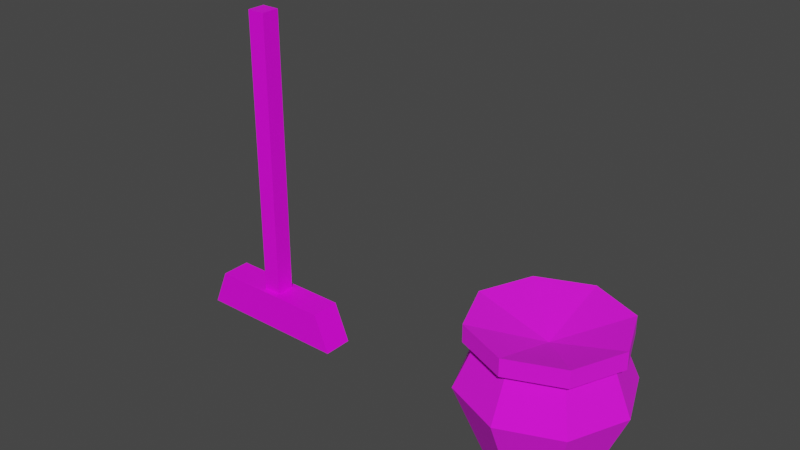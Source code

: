 # Source: models.blend  (saved by Blender 3.6.11; exported with 4.5.12 LTS)
import bpy
from mathutils import Matrix  # noqa: F401  (used for matrix-valued properties, if any)

bpy.ops.wm.read_factory_settings(use_empty=True)
scene = bpy.context.scene
scene.name = 'Scene'

# ---- collections
col_collection = bpy.data.collections.new('Collection'); scene.collection.children.link(col_collection)

# ---- images (referenced by path relative to the original .blend; pixels are not part of the script)
import os
ASSET_DIR = os.environ.get("B2B_ASSET_DIR", "")  # directory of the original .blend (textures are referenced by path, not embedded)
HERE = os.path.dirname(os.path.abspath(__file__))  # packed textures are extracted next to this script under _unpacked/

def load_image(name, relpath, width, height, colorspace="sRGB"):
    """Load a texture the original file referenced (path relative to the .blend, or extracted next to this script)."""
    p = next((c for c in (os.path.join(HERE, relpath), os.path.join(ASSET_DIR, relpath)) if relpath and os.path.exists(c)), "")
    if p:
        img = bpy.data.images.load(p, check_existing=True)
        img.name = name
    else:  # same state as the original file: an image datablock whose file is absent (Cycles renders it pink)
        img = bpy.data.images.new(name, width, height)
        img.source = "FILE"
        img.filepath = "//" + (relpath or name)
    img.colorspace_settings.name = colorspace
    return img
img_broom_png = load_image('broom.png', 'broom.png', 1024, 1024, 'sRGB')
img_pot_png = load_image('pot.png', 'pot.png', 1024, 1024, 'sRGB')

# ---- materials (node trees are filled in below, after node groups)
mat_material = bpy.data.materials.new('Material')
mat_material.alpha_threshold = 0.0
mat_material.use_transparent_shadow = False
mat_material.roughness = 0.5
mat_material.line_color = (0.0, 0.0, 0.0, 1.0)
mat_material_001 = bpy.data.materials.new('Material.001')
mat_material_001.alpha_threshold = 0.0
mat_material_001.use_transparent_shadow = False
mat_material_001.roughness = 0.5
mat_material_001.line_color = (0.0, 0.0, 0.0, 1.0)

# ---- material node trees
mat_material.use_nodes = True; mat_material.node_tree.nodes.clear()
_N = mat_material.node_tree.nodes; _L = mat_material.node_tree.links
n0 = _N.new('ShaderNodeOutputMaterial'); n0.name = 'Material Output'; n0.location = (300, 300)
n1 = _N.new('ShaderNodeBsdfPrincipled'); n1.name = 'Principled BSDF'; n1.location = (10, 300)
n1.distribution = 'GGX'
n1.subsurface_method = 'RANDOM_WALK_SKIN'
n1.inputs[3].default_value = 1.45
n1.inputs[27].default_value = (0.0, 0.0, 0.0, 1.0)
n1.inputs[28].default_value = 1.0
n2 = _N.new('ShaderNodeTexImage'); n2.name = 'Image Texture'; n2.location = (-280, 275)
n2.image = img_broom_png
n2.interpolation = 'Closest'
_L.new(n1.outputs[0], n0.inputs[0])
_L.new(n2.outputs[0], n1.inputs[0])
n0.is_active_output = True
mat_material_001.use_nodes = True; mat_material_001.node_tree.nodes.clear()
_N = mat_material_001.node_tree.nodes; _L = mat_material_001.node_tree.links
n0 = _N.new('ShaderNodeOutputMaterial'); n0.name = 'Material Output'; n0.location = (300, 300)
n1 = _N.new('ShaderNodeBsdfPrincipled'); n1.name = 'Principled BSDF'; n1.location = (10, 300)
n1.distribution = 'GGX'
n1.subsurface_method = 'RANDOM_WALK_SKIN'
n1.inputs[2].default_value = 1.0
n1.inputs[3].default_value = 1.45
n1.inputs[27].default_value = (0.0, 0.0, 0.0, 1.0)
n1.inputs[28].default_value = 1.0
n2 = _N.new('ShaderNodeTexImage'); n2.name = 'Image Texture'; n2.location = (-280, 275)
n2.image = img_pot_png
n2.interpolation = 'Closest'
_L.new(n1.outputs[0], n0.inputs[0])
_L.new(n2.outputs[0], n1.inputs[0])
n0.is_active_output = True

# ---- world
world_world = bpy.data.worlds.new('World'); scene.world = world_world
world_world.use_nodes = True; world_world.node_tree.nodes.clear()
_N = world_world.node_tree.nodes; _L = world_world.node_tree.links
n0 = _N.new('ShaderNodeOutputWorld'); n0.name = 'World Output'; n0.location = (300, 300)
n1 = _N.new('ShaderNodeBackground'); n1.name = 'Background'; n1.location = (10, 300)
n1.inputs[0].default_value = (0.05088, 0.05088, 0.05088, 1.0)
_L.new(n1.outputs[0], n0.inputs[0])
n0.is_active_output = True
world_world.color = (0.05088, 0.05088, 0.05088)
world_world.use_sun_shadow = False
world_world.sun_shadow_jitter_overblur = 0.0

# ---- meshes
me_cube_001 = bpy.data.meshes.new('Cube.001')
me_cube_001.from_pydata([(0.05771, 0.05786, 2.07), (0.05771, 0.05786, 0.2433), (0.05771, -0.05786, 2.07), (0.05771, -0.05786, 0.2433), (-0.05771, 0.05786, 2.07), (-0.05771, 0.05786, 0.2433), (-0.05771, -0.05786, 2.07), (-0.05771, -0.05786, 0.2433), (0.4, 0.09391, 0.2594), (0.5, 0.09391, 0.01962), (0.4, -0.09391, 0.2594), (0.5, -0.09391, 0.01962), (-0.4, 0.09391, 0.2594), (-0.5, 0.09391, 0.01962), (-0.4, -0.09391, 0.2594), (-0.5, -0.09391, 0.01962), (-1.341e-07, -0.09391, 0.1528), (-7.451e-08, 0.09391, 0.1528)], [], [(0, 4, 6, 2), (3, 2, 6, 7), (7, 6, 4, 5), (5, 1, 3, 7), (1, 0, 2, 3), (5, 4, 0, 1), (8, 12, 14, 10), (15, 14, 12, 13), (13, 9, 11, 15), (9, 8, 10, 11), (9, 17, 8), (15, 11, 16), (16, 11, 10), (10, 14, 16), (14, 15, 16), (8, 17, 12), (12, 17, 13), (13, 17, 9)])
_uv = me_cube_001.uv_layers.new(name='UVMap')
_uv.uv.foreach_set('vector', [0.875, 0.9375, 1.0, 0.9375, 1.0, 1.0, 0.875, 1.0, 0.5625, 0.125, 0.5625, 1.0, 0.4375, 1.0, 0.4375, 0.125, 0.5625, 0.125, 0.5625, 1.0, 0.4375, 1.0, 0.4375, 0.125, 0.875, 0.9375, 1.0, 0.9375, 1.0, 1.0, 0.875, 1.0, 0.5625, 0.125, 0.5625, 1.0, 0.4375, 1.0, 0.4375, 0.125, 0.5625, 0.125, 0.5625, 1.0, 0.4375, 1.0, 0.4375, 0.125, 0.1875, 0.5, 0.1875, 1.0, 0.0, 1.0, 0.0, 0.5, 0.1875, 0.25, 0.1875, 0.375, 0.0, 0.375, 0.0, 0.25, 1.0, 0.25, 1.0, 0.75, 0.8125, 0.75, 0.8125, 0.25, 0.1875, 0.25, 0.1875, 0.375, 0.0, 0.375, 0.0, 0.25, 0.0, 0.0, 0.5, 0.06944, 0.0, 0.125, 0.0, 0.0, 1.0, 0.0, 0.5, 0.06944, 0.5, 0.06944, 1.0, 0.0, 1.0, 0.125, 1.0, 0.125, 0.0, 0.125, 0.5, 0.06944, 0.0, 0.125, 0.0, 0.0, 0.5, 0.06944, 0.0, 0.125, 0.5, 0.06944, 1.0, 0.125, 1.0, 0.125, 0.5, 0.06944, 1.0, 0.0, 1.0, 0.0, 0.5, 0.06944, 0.0, 0.0])
me_cube_001.materials.append(mat_material)
me_cube_001.use_mirror_vertex_groups = False
me_cube_001.update()
me_cylinder = bpy.data.meshes.new('Cylinder')
me_cylinder.from_pydata([(0.0, 0.32, 0.0), (0.2263, 0.2263, 0.0), (0.32, 0.0, 0.0), (0.453, 0.0, 0.8187), (0.2263, -0.2263, 0.0), (0.3203, -0.3203, 0.8187), (0.0, -0.32, 0.0), (-0.2263, -0.2263, 0.0), (-0.3203, -0.3203, 0.8187), (-0.32, 0.0, 0.0), (-0.2263, 0.2263, 0.0), (0.0, 0.5, 0.4324), (0.3536, 0.3536, 0.4324), (0.5, 0.0, 0.4324), (0.3536, -0.3536, 0.4324), (0.0, -0.5, 0.4324), (-0.3536, -0.3536, 0.4324), (-0.5, 0.0, 0.4324), (-0.3536, 0.3536, 0.4324), (0.0, 0.453, 0.7117), (0.3203, 0.3203, 0.7117), (0.453, 0.0, 0.7117), (0.3203, -0.3203, 0.7117), (0.0, -0.453, 0.7117), (-0.3203, -0.3203, 0.7117), (-0.453, 0.0, 0.7117), (-0.3203, 0.3203, 0.7117), (0.2725, 0.2725, 0.699), (0.3854, 0.0, 0.699), (0.2725, -0.2725, 0.699), (0.0, -0.3854, 0.699), (-0.2725, -0.2725, 0.699), (-0.3854, 0.0, 0.699), (-0.2725, 0.2725, 0.699), (0.0, 0.3854, 0.699), (0.3203, 0.3203, 0.8187), (0.0, 0.453, 0.8187), (0.0, -0.453, 0.8187), (-0.453, 0.0, 0.8187), (-0.3203, 0.3203, 0.8187), (0.0, 0.0, 0.6841)], [], [(19, 36, 35, 20), (20, 35, 3, 21), (21, 3, 5, 22), (22, 5, 37, 23), (23, 37, 8, 24), (24, 8, 38, 25), (25, 38, 39, 26), (26, 39, 36, 19), (0, 1, 2, 4, 6, 7, 9, 10), (10, 18, 11, 0), (9, 17, 18, 10), (7, 16, 17, 9), (6, 15, 16, 7), (4, 14, 15, 6), (2, 13, 14, 4), (1, 12, 13, 2), (0, 11, 12, 1), (33, 26, 19, 34), (32, 25, 26, 33), (31, 24, 25, 32), (30, 23, 24, 31), (29, 22, 23, 30), (28, 21, 22, 29), (27, 20, 21, 28), (34, 19, 20, 27), (11, 34, 27, 12), (12, 27, 28, 13), (13, 28, 29, 14), (14, 29, 30, 15), (15, 30, 31, 16), (16, 31, 32, 17), (17, 32, 33, 18), (18, 33, 34, 11), (37, 5, 40), (3, 35, 40), (39, 38, 40), (8, 37, 40), (5, 3, 40), (35, 36, 40), (36, 39, 40), (38, 8, 40)])
_uv = me_cylinder.uv_layers.new(name='UVMap')
_uv.uv.foreach_set('vector', [2.0, 0.4062, 2.0, 0.5, 1.625, 0.5, 1.625, 0.4062, 1.625, 0.4062, 1.625, 0.5, 1.25, 0.5, 1.25, 0.4062, 1.25, 0.4062, 1.25, 0.5, 0.875, 0.5, 0.875, 0.4062, 0.875, 0.4062, 0.875, 0.5, 0.5, 0.5, 0.5, 0.4062, 0.5, 0.4062, 0.5, 0.5, 0.125, 0.5, 0.125, 0.4062, 0.125, 0.4062, 0.125, 0.5, -0.25, 0.5, -0.25, 0.4062, -0.25, 0.4062, -0.25, 0.5, -0.625, 0.5, -0.625, 0.4062, -0.625, 0.4062, -0.625, 0.5, -1.0, 0.5, -1.0, 0.4062, 0.375, 0.01562, 0.375, 0.01562, 0.375, 0.01562, 0.375, 0.01562, 0.375, 0.01562, 0.375, 0.01562, 0.375, 0.01562, 0.375, 0.01562, -0.625, 0.0, -0.625, 0.2344, -1.0, 0.2344, -1.0, 0.0, -0.25, 0.0, -0.25, 0.2344, -0.625, 0.2344, -0.625, 0.0, 0.125, 0.0, 0.125, 0.2344, -0.25, 0.2344, -0.25, 0.0, 0.5, 0.0, 0.5, 0.2344, 0.125, 0.2344, 0.125, 0.0, 0.875, 0.0, 0.875, 0.2344, 0.5, 0.2344, 0.5, 0.0, 1.25, 0.0, 1.25, 0.2344, 0.875, 0.2344, 0.875, 0.0, 1.625, 0.0, 1.625, 0.2344, 1.25, 0.2344, 1.25, 0.0, 2.0, 0.0, 2.0, 0.2344, 1.625, 0.2344, 1.625, 0.0, -0.625, 0.3906, -0.625, 0.4062, -1.0, 0.4062, -1.0, 0.3906, -0.25, 0.3906, -0.25, 0.4062, -0.625, 0.4062, -0.625, 0.3906, 0.125, 0.3906, 0.125, 0.4062, -0.25, 0.4062, -0.25, 0.3906, 0.5, 0.3906, 0.5, 0.4062, 0.125, 0.4062, 0.125, 0.3906, 0.875, 0.3906, 0.875, 0.4062, 0.5, 0.4062, 0.5, 0.3906, 1.25, 0.3906, 1.25, 0.4062, 0.875, 0.4062, 0.875, 0.3906, 1.625, 0.3906, 1.625, 0.4062, 1.25, 0.4062, 1.25, 0.3906, 2.0, 0.3906, 2.0, 0.4062, 1.625, 0.4062, 1.625, 0.3906, 2.0, 0.2344, 2.0, 0.3906, 1.625, 0.3906, 1.625, 0.2344, 1.625, 0.2344, 1.625, 0.3906, 1.25, 0.3906, 1.25, 0.2344, 1.25, 0.2344, 1.25, 0.3906, 0.875, 0.3906, 0.875, 0.2344, 0.875, 0.2344, 0.875, 0.3906, 0.5, 0.3906, 0.5, 0.2344, 0.5, 0.2344, 0.5, 0.3906, 0.125, 0.3906, 0.125, 0.2344, 0.125, 0.2344, 0.125, 0.3906, -0.25, 0.3906, -0.25, 0.2344, -0.25, 0.2344, -0.25, 0.3906, -0.625, 0.3906, -0.625, 0.2344, -0.625, 0.2344, -0.625, 0.3906, -1.0, 0.3906, -1.0, 0.2344, 0.9375, 0.6562, 0.9375, 0.8281, 0.5, 0.75, 0.6875, 0.9688, 0.3125, 0.9688, 0.5, 0.75, 0.0625, 0.6562, 0.3125, 0.5312, 0.5, 0.75, 0.6875, 0.5312, 0.9375, 0.6562, 0.5, 0.75, 0.9375, 0.8281, 0.6875, 0.9688, 0.5, 0.75, 0.3125, 0.9688, 0.0625, 0.8281, 0.5, 0.75, 0.0625, 0.8281, 0.0625, 0.6562, 0.5, 0.75, 0.3125, 0.5312, 0.6875, 0.5312, 0.5, 0.75])
me_cylinder.materials.append(mat_material_001)
me_cylinder.update()

# ---- objects
ob_broom = bpy.data.objects.new('Broom', me_cube_001)
ob_pot = bpy.data.objects.new('Pot', me_cylinder)

# ---- transforms, parenting, visibility, modifiers, constraints
ob_broom.location = (-2.0, 0.0, 0.0)
ob_broom.lock_rotations_4d = False
ob_broom.empty_display_type = 'ARROWS'
ob_broom.lineart.crease_threshold = 0.0
ob_pot.location = (0.0, 0.0, 0.0)

# ---- collection membership
col_collection.objects.link(ob_broom)
col_collection.objects.link(ob_pot)

# ---- scene / render settings (as saved in the file)
scene.frame_start = 1; scene.frame_end = 250; scene.frame_set(1)
scene.render.engine = 'BLENDER_EEVEE_NEXT'
scene.cycles.sampling_pattern = 'TABULATED_SOBOL'
scene.view_settings.view_transform = 'Filmic'
bpy.context.view_layer.update()

# ---- added for rendering (the .blend has no active camera and no usable light): camera, sun
cam_auto = bpy.data.cameras.new('AutoCamera')
cam_auto.lens = 50.0
cam_auto.sensor_width = 36.0
cam_auto.clip_end = 1000.0
ob_auto_camera = bpy.data.objects.new('AutoCamera', cam_auto)
scene.collection.objects.link(ob_auto_camera)
ob_auto_camera.location = (2.49706, -4.19647, 3.83278)
ob_auto_camera.rotation_euler = (1.09748, -7.21219e-08, 0.694738)
scene.camera = ob_auto_camera
light_auto_sun = bpy.data.lights.new('AutoSun', 'SUN')
light_auto_sun.energy = 3.0
light_auto_sun.angle = 0.0523599
ob_auto_sun = bpy.data.objects.new('AutoSun', light_auto_sun)
scene.collection.objects.link(ob_auto_sun)
ob_auto_sun.rotation_euler = (0.872665, 0.174533, 0.523599)
bpy.context.view_layer.update()
